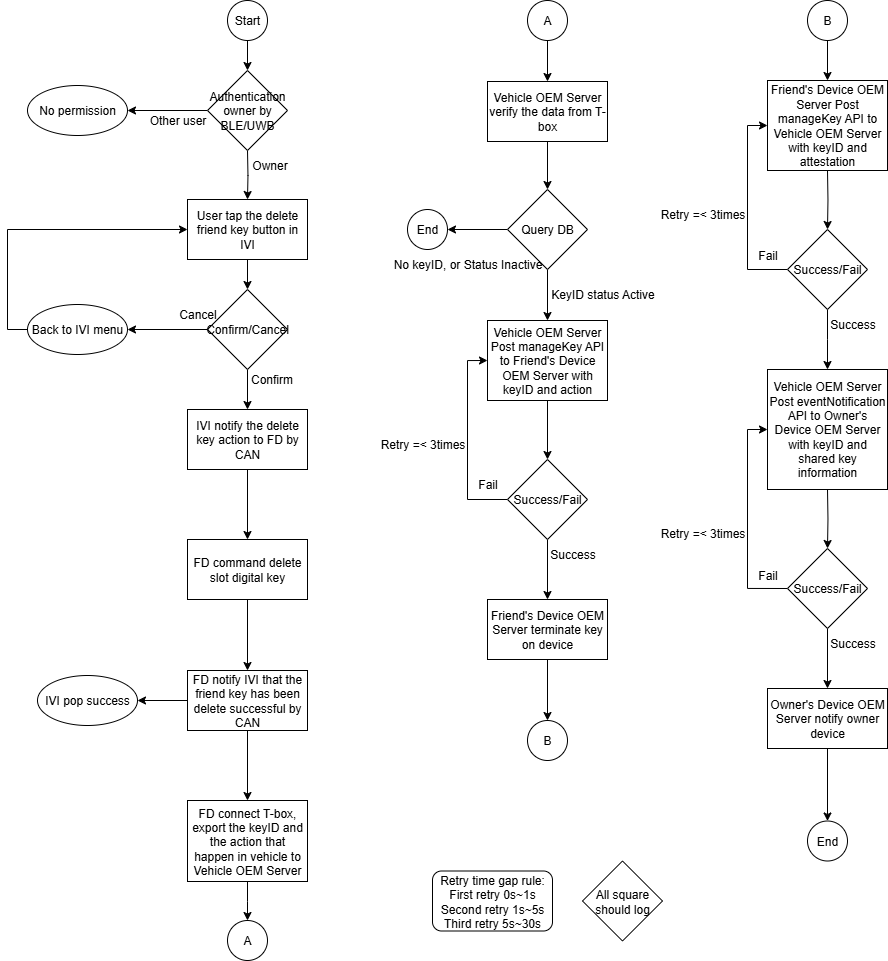

The diagram above was exported from draw.io. Its source (the exported page's mxGraphModel, read from the mxfile embedded in the PNG):
<mxGraphModel dx="1464" dy="951" grid="1" gridSize="10" guides="1" tooltips="1" connect="1" arrows="1" fold="1" page="1" pageScale="1" pageWidth="4681" pageHeight="3300" math="0" shadow="0">
  <root>
    <mxCell id="0" />
    <mxCell id="1" parent="0" />
    <mxCell id="8CUB7v4E4SGxg3HW7h6Q-19" style="edgeStyle=orthogonalEdgeStyle;rounded=0;orthogonalLoop=1;jettySize=auto;html=1;exitX=0.5;exitY=1;exitDx=0;exitDy=0;entryX=0.5;entryY=0;entryDx=0;entryDy=0;" edge="1" parent="1" source="8CUB7v4E4SGxg3HW7h6Q-1">
      <mxGeometry relative="1" as="geometry">
        <mxPoint x="500" y="230" as="targetPoint" />
      </mxGeometry>
    </mxCell>
    <mxCell id="8CUB7v4E4SGxg3HW7h6Q-1" value="Start" style="ellipse;whiteSpace=wrap;html=1;aspect=fixed;" vertex="1" parent="1">
      <mxGeometry x="480" y="160" width="40" height="40" as="geometry" />
    </mxCell>
    <mxCell id="8CUB7v4E4SGxg3HW7h6Q-5" style="edgeStyle=orthogonalEdgeStyle;rounded=0;orthogonalLoop=1;jettySize=auto;html=1;exitX=0.5;exitY=1;exitDx=0;exitDy=0;" edge="1" parent="1" source="8CUB7v4E4SGxg3HW7h6Q-2" target="8CUB7v4E4SGxg3HW7h6Q-3">
      <mxGeometry relative="1" as="geometry" />
    </mxCell>
    <mxCell id="8CUB7v4E4SGxg3HW7h6Q-2" value="User tap the delete friend key button in IVI" style="rounded=0;whiteSpace=wrap;html=1;" vertex="1" parent="1">
      <mxGeometry x="440" y="359" width="120" height="60" as="geometry" />
    </mxCell>
    <mxCell id="8CUB7v4E4SGxg3HW7h6Q-7" style="edgeStyle=orthogonalEdgeStyle;rounded=0;orthogonalLoop=1;jettySize=auto;html=1;exitX=0;exitY=0.5;exitDx=0;exitDy=0;entryX=1;entryY=0.5;entryDx=0;entryDy=0;" edge="1" parent="1" source="8CUB7v4E4SGxg3HW7h6Q-3" target="8CUB7v4E4SGxg3HW7h6Q-6">
      <mxGeometry relative="1" as="geometry" />
    </mxCell>
    <mxCell id="8CUB7v4E4SGxg3HW7h6Q-10" style="edgeStyle=orthogonalEdgeStyle;rounded=0;orthogonalLoop=1;jettySize=auto;html=1;exitX=0.5;exitY=1;exitDx=0;exitDy=0;entryX=0.5;entryY=0;entryDx=0;entryDy=0;" edge="1" parent="1" source="8CUB7v4E4SGxg3HW7h6Q-3" target="8CUB7v4E4SGxg3HW7h6Q-9">
      <mxGeometry relative="1" as="geometry" />
    </mxCell>
    <mxCell id="8CUB7v4E4SGxg3HW7h6Q-3" value="Confirm/Cancel" style="rhombus;whiteSpace=wrap;html=1;" vertex="1" parent="1">
      <mxGeometry x="460" y="449" width="80" height="80" as="geometry" />
    </mxCell>
    <mxCell id="8CUB7v4E4SGxg3HW7h6Q-25" style="edgeStyle=orthogonalEdgeStyle;rounded=0;orthogonalLoop=1;jettySize=auto;html=1;exitX=0;exitY=0.5;exitDx=0;exitDy=0;entryX=0;entryY=0.5;entryDx=0;entryDy=0;" edge="1" parent="1" source="8CUB7v4E4SGxg3HW7h6Q-6" target="8CUB7v4E4SGxg3HW7h6Q-2">
      <mxGeometry relative="1" as="geometry" />
    </mxCell>
    <mxCell id="8CUB7v4E4SGxg3HW7h6Q-6" value="Back to IVI menu" style="ellipse;whiteSpace=wrap;html=1;" vertex="1" parent="1">
      <mxGeometry x="280" y="464" width="100" height="50" as="geometry" />
    </mxCell>
    <mxCell id="8CUB7v4E4SGxg3HW7h6Q-8" value="Cancel" style="text;html=1;align=center;verticalAlign=middle;resizable=0;points=[];autosize=1;strokeColor=none;fillColor=none;" vertex="1" parent="1">
      <mxGeometry x="420" y="459" width="60" height="30" as="geometry" />
    </mxCell>
    <mxCell id="8CUB7v4E4SGxg3HW7h6Q-14" style="edgeStyle=orthogonalEdgeStyle;rounded=0;orthogonalLoop=1;jettySize=auto;html=1;exitX=0.5;exitY=1;exitDx=0;exitDy=0;entryX=0.5;entryY=0;entryDx=0;entryDy=0;" edge="1" parent="1" source="8CUB7v4E4SGxg3HW7h6Q-9" target="8CUB7v4E4SGxg3HW7h6Q-13">
      <mxGeometry relative="1" as="geometry" />
    </mxCell>
    <mxCell id="8CUB7v4E4SGxg3HW7h6Q-9" value="IVI notify the delete key action to FD by CAN" style="rounded=0;whiteSpace=wrap;html=1;" vertex="1" parent="1">
      <mxGeometry x="440" y="569" width="120" height="60" as="geometry" />
    </mxCell>
    <mxCell id="8CUB7v4E4SGxg3HW7h6Q-11" value="Confirm" style="text;html=1;align=center;verticalAlign=middle;resizable=0;points=[];autosize=1;strokeColor=none;fillColor=none;" vertex="1" parent="1">
      <mxGeometry x="489" y="524" width="70" height="30" as="geometry" />
    </mxCell>
    <mxCell id="8CUB7v4E4SGxg3HW7h6Q-39" style="edgeStyle=orthogonalEdgeStyle;rounded=0;orthogonalLoop=1;jettySize=auto;html=1;exitX=0.5;exitY=1;exitDx=0;exitDy=0;" edge="1" parent="1" source="8CUB7v4E4SGxg3HW7h6Q-12" target="8CUB7v4E4SGxg3HW7h6Q-37">
      <mxGeometry relative="1" as="geometry" />
    </mxCell>
    <mxCell id="8CUB7v4E4SGxg3HW7h6Q-12" value="A" style="ellipse;whiteSpace=wrap;html=1;aspect=fixed;" vertex="1" parent="1">
      <mxGeometry x="780" y="160" width="40" height="40" as="geometry" />
    </mxCell>
    <mxCell id="8CUB7v4E4SGxg3HW7h6Q-28" style="edgeStyle=orthogonalEdgeStyle;rounded=0;orthogonalLoop=1;jettySize=auto;html=1;exitX=0.5;exitY=1;exitDx=0;exitDy=0;" edge="1" parent="1" source="8CUB7v4E4SGxg3HW7h6Q-13" target="8CUB7v4E4SGxg3HW7h6Q-27">
      <mxGeometry relative="1" as="geometry" />
    </mxCell>
    <mxCell id="8CUB7v4E4SGxg3HW7h6Q-13" value="FD command delete slot digital key" style="rounded=0;whiteSpace=wrap;html=1;" vertex="1" parent="1">
      <mxGeometry x="440" y="699" width="120" height="60" as="geometry" />
    </mxCell>
    <mxCell id="8CUB7v4E4SGxg3HW7h6Q-17" style="edgeStyle=orthogonalEdgeStyle;rounded=0;orthogonalLoop=1;jettySize=auto;html=1;exitX=0.5;exitY=1;exitDx=0;exitDy=0;" edge="1" parent="1" target="8CUB7v4E4SGxg3HW7h6Q-2">
      <mxGeometry relative="1" as="geometry">
        <mxPoint x="500" y="310" as="sourcePoint" />
      </mxGeometry>
    </mxCell>
    <mxCell id="8CUB7v4E4SGxg3HW7h6Q-23" style="edgeStyle=orthogonalEdgeStyle;rounded=0;orthogonalLoop=1;jettySize=auto;html=1;exitX=0;exitY=0.5;exitDx=0;exitDy=0;entryX=1;entryY=0.5;entryDx=0;entryDy=0;" edge="1" parent="1" source="8CUB7v4E4SGxg3HW7h6Q-20" target="8CUB7v4E4SGxg3HW7h6Q-22">
      <mxGeometry relative="1" as="geometry" />
    </mxCell>
    <mxCell id="8CUB7v4E4SGxg3HW7h6Q-20" value="Authentication owner by BLE/UWB" style="rhombus;whiteSpace=wrap;html=1;" vertex="1" parent="1">
      <mxGeometry x="460" y="230" width="80" height="80" as="geometry" />
    </mxCell>
    <mxCell id="8CUB7v4E4SGxg3HW7h6Q-21" value="Owner" style="text;html=1;align=center;verticalAlign=middle;resizable=0;points=[];autosize=1;strokeColor=none;fillColor=none;" vertex="1" parent="1">
      <mxGeometry x="492" y="310" width="60" height="30" as="geometry" />
    </mxCell>
    <mxCell id="8CUB7v4E4SGxg3HW7h6Q-22" value="No permission" style="ellipse;whiteSpace=wrap;html=1;" vertex="1" parent="1">
      <mxGeometry x="280" y="245" width="100" height="50" as="geometry" />
    </mxCell>
    <mxCell id="8CUB7v4E4SGxg3HW7h6Q-24" value="Other user" style="text;html=1;align=center;verticalAlign=middle;resizable=0;points=[];autosize=1;strokeColor=none;fillColor=none;" vertex="1" parent="1">
      <mxGeometry x="390" y="265" width="80" height="30" as="geometry" />
    </mxCell>
    <mxCell id="8CUB7v4E4SGxg3HW7h6Q-30" style="edgeStyle=orthogonalEdgeStyle;rounded=0;orthogonalLoop=1;jettySize=auto;html=1;exitX=0;exitY=0.5;exitDx=0;exitDy=0;entryX=1;entryY=0.5;entryDx=0;entryDy=0;" edge="1" parent="1" source="8CUB7v4E4SGxg3HW7h6Q-27" target="8CUB7v4E4SGxg3HW7h6Q-29">
      <mxGeometry relative="1" as="geometry" />
    </mxCell>
    <mxCell id="8CUB7v4E4SGxg3HW7h6Q-32" style="edgeStyle=orthogonalEdgeStyle;rounded=0;orthogonalLoop=1;jettySize=auto;html=1;exitX=0.5;exitY=1;exitDx=0;exitDy=0;entryX=0.5;entryY=0;entryDx=0;entryDy=0;" edge="1" parent="1" source="8CUB7v4E4SGxg3HW7h6Q-27" target="8CUB7v4E4SGxg3HW7h6Q-31">
      <mxGeometry relative="1" as="geometry" />
    </mxCell>
    <mxCell id="8CUB7v4E4SGxg3HW7h6Q-27" value="FD notify IVI that the friend key has been delete successful by CAN" style="rounded=0;whiteSpace=wrap;html=1;" vertex="1" parent="1">
      <mxGeometry x="440" y="830" width="120" height="60" as="geometry" />
    </mxCell>
    <mxCell id="8CUB7v4E4SGxg3HW7h6Q-29" value="IVI pop success" style="ellipse;whiteSpace=wrap;html=1;" vertex="1" parent="1">
      <mxGeometry x="290" y="835" width="100" height="50" as="geometry" />
    </mxCell>
    <mxCell id="8CUB7v4E4SGxg3HW7h6Q-34" style="edgeStyle=orthogonalEdgeStyle;rounded=0;orthogonalLoop=1;jettySize=auto;html=1;exitX=0.5;exitY=1;exitDx=0;exitDy=0;" edge="1" parent="1" source="8CUB7v4E4SGxg3HW7h6Q-31" target="8CUB7v4E4SGxg3HW7h6Q-33">
      <mxGeometry relative="1" as="geometry" />
    </mxCell>
    <mxCell id="8CUB7v4E4SGxg3HW7h6Q-31" value="FD connect T-box, export the keyID and the action that happen in vehicle to Vehicle OEM Server" style="rounded=0;whiteSpace=wrap;html=1;" vertex="1" parent="1">
      <mxGeometry x="440" y="960" width="120" height="81" as="geometry" />
    </mxCell>
    <mxCell id="8CUB7v4E4SGxg3HW7h6Q-33" value="A" style="ellipse;whiteSpace=wrap;html=1;aspect=fixed;" vertex="1" parent="1">
      <mxGeometry x="480" y="1080" width="40" height="40" as="geometry" />
    </mxCell>
    <mxCell id="8CUB7v4E4SGxg3HW7h6Q-48" style="edgeStyle=orthogonalEdgeStyle;rounded=0;orthogonalLoop=1;jettySize=auto;html=1;exitX=0.5;exitY=1;exitDx=0;exitDy=0;entryX=0.5;entryY=0;entryDx=0;entryDy=0;" edge="1" parent="1" source="8CUB7v4E4SGxg3HW7h6Q-35" target="8CUB7v4E4SGxg3HW7h6Q-47">
      <mxGeometry relative="1" as="geometry" />
    </mxCell>
    <mxCell id="8CUB7v4E4SGxg3HW7h6Q-35" value="Vehicle OEM Server Post manageKey API to Friend's Device OEM Server with keyID and action" style="rounded=0;whiteSpace=wrap;html=1;" vertex="1" parent="1">
      <mxGeometry x="740" y="480" width="120" height="80" as="geometry" />
    </mxCell>
    <mxCell id="8CUB7v4E4SGxg3HW7h6Q-41" style="edgeStyle=orthogonalEdgeStyle;rounded=0;orthogonalLoop=1;jettySize=auto;html=1;exitX=0.5;exitY=1;exitDx=0;exitDy=0;entryX=0.5;entryY=0;entryDx=0;entryDy=0;" edge="1" parent="1" source="8CUB7v4E4SGxg3HW7h6Q-37" target="8CUB7v4E4SGxg3HW7h6Q-40">
      <mxGeometry relative="1" as="geometry" />
    </mxCell>
    <mxCell id="8CUB7v4E4SGxg3HW7h6Q-37" value="Vehicle OEM Server verify the data from T-box" style="rounded=0;whiteSpace=wrap;html=1;" vertex="1" parent="1">
      <mxGeometry x="740" y="241" width="120" height="60" as="geometry" />
    </mxCell>
    <mxCell id="8CUB7v4E4SGxg3HW7h6Q-42" style="edgeStyle=orthogonalEdgeStyle;rounded=0;orthogonalLoop=1;jettySize=auto;html=1;exitX=0.5;exitY=1;exitDx=0;exitDy=0;" edge="1" parent="1" source="8CUB7v4E4SGxg3HW7h6Q-40" target="8CUB7v4E4SGxg3HW7h6Q-35">
      <mxGeometry relative="1" as="geometry" />
    </mxCell>
    <mxCell id="8CUB7v4E4SGxg3HW7h6Q-45" style="edgeStyle=orthogonalEdgeStyle;rounded=0;orthogonalLoop=1;jettySize=auto;html=1;exitX=0;exitY=0.5;exitDx=0;exitDy=0;entryX=1;entryY=0.5;entryDx=0;entryDy=0;" edge="1" parent="1" source="8CUB7v4E4SGxg3HW7h6Q-40" target="8CUB7v4E4SGxg3HW7h6Q-44">
      <mxGeometry relative="1" as="geometry" />
    </mxCell>
    <mxCell id="8CUB7v4E4SGxg3HW7h6Q-40" value="Query DB" style="rhombus;whiteSpace=wrap;html=1;" vertex="1" parent="1">
      <mxGeometry x="760" y="349" width="80" height="80" as="geometry" />
    </mxCell>
    <mxCell id="8CUB7v4E4SGxg3HW7h6Q-43" value="KeyID status Active" style="text;html=1;align=center;verticalAlign=middle;resizable=0;points=[];autosize=1;strokeColor=none;fillColor=none;" vertex="1" parent="1">
      <mxGeometry x="790" y="439" width="130" height="30" as="geometry" />
    </mxCell>
    <mxCell id="8CUB7v4E4SGxg3HW7h6Q-44" value="End" style="ellipse;whiteSpace=wrap;html=1;aspect=fixed;" vertex="1" parent="1">
      <mxGeometry x="660" y="369" width="40" height="40" as="geometry" />
    </mxCell>
    <mxCell id="8CUB7v4E4SGxg3HW7h6Q-46" value="No keyID, or Status Inactive" style="text;html=1;align=center;verticalAlign=middle;resizable=0;points=[];autosize=1;strokeColor=none;fillColor=none;" vertex="1" parent="1">
      <mxGeometry x="635" y="409" width="170" height="30" as="geometry" />
    </mxCell>
    <mxCell id="8CUB7v4E4SGxg3HW7h6Q-49" style="edgeStyle=orthogonalEdgeStyle;rounded=0;orthogonalLoop=1;jettySize=auto;html=1;exitX=0;exitY=0.5;exitDx=0;exitDy=0;entryX=0;entryY=0.5;entryDx=0;entryDy=0;" edge="1" parent="1" source="8CUB7v4E4SGxg3HW7h6Q-47" target="8CUB7v4E4SGxg3HW7h6Q-35">
      <mxGeometry relative="1" as="geometry" />
    </mxCell>
    <mxCell id="8CUB7v4E4SGxg3HW7h6Q-55" style="edgeStyle=orthogonalEdgeStyle;rounded=0;orthogonalLoop=1;jettySize=auto;html=1;exitX=0.5;exitY=1;exitDx=0;exitDy=0;entryX=0.5;entryY=0;entryDx=0;entryDy=0;" edge="1" parent="1" source="8CUB7v4E4SGxg3HW7h6Q-47" target="8CUB7v4E4SGxg3HW7h6Q-54">
      <mxGeometry relative="1" as="geometry" />
    </mxCell>
    <mxCell id="8CUB7v4E4SGxg3HW7h6Q-47" value="Success/Fail" style="rhombus;whiteSpace=wrap;html=1;" vertex="1" parent="1">
      <mxGeometry x="760" y="619" width="80" height="80" as="geometry" />
    </mxCell>
    <mxCell id="8CUB7v4E4SGxg3HW7h6Q-50" value="Retry =&amp;lt; 3times" style="text;html=1;align=center;verticalAlign=middle;resizable=0;points=[];autosize=1;strokeColor=none;fillColor=none;" vertex="1" parent="1">
      <mxGeometry x="620" y="589" width="110" height="30" as="geometry" />
    </mxCell>
    <mxCell id="8CUB7v4E4SGxg3HW7h6Q-51" value="Fail" style="text;html=1;align=center;verticalAlign=middle;resizable=0;points=[];autosize=1;strokeColor=none;fillColor=none;" vertex="1" parent="1">
      <mxGeometry x="720" y="629" width="40" height="30" as="geometry" />
    </mxCell>
    <mxCell id="8CUB7v4E4SGxg3HW7h6Q-52" value="Retry time gap rule:&lt;div&gt;First retry 0s~1s&lt;/div&gt;&lt;div&gt;Second retry 1s~5s&lt;/div&gt;&lt;div&gt;Third retry 5s~30s&lt;/div&gt;" style="rounded=1;whiteSpace=wrap;html=1;" vertex="1" parent="1">
      <mxGeometry x="685" y="1030.5" width="120" height="60" as="geometry" />
    </mxCell>
    <mxCell id="8CUB7v4E4SGxg3HW7h6Q-53" value="All square should log" style="rhombus;whiteSpace=wrap;html=1;" vertex="1" parent="1">
      <mxGeometry x="835" y="1020.5" width="80" height="80" as="geometry" />
    </mxCell>
    <mxCell id="8CUB7v4E4SGxg3HW7h6Q-67" style="edgeStyle=orthogonalEdgeStyle;rounded=0;orthogonalLoop=1;jettySize=auto;html=1;exitX=0.5;exitY=1;exitDx=0;exitDy=0;" edge="1" parent="1" source="8CUB7v4E4SGxg3HW7h6Q-54" target="8CUB7v4E4SGxg3HW7h6Q-66">
      <mxGeometry relative="1" as="geometry" />
    </mxCell>
    <mxCell id="8CUB7v4E4SGxg3HW7h6Q-54" value="Friend's Device OEM Server terminate key on device" style="rounded=0;whiteSpace=wrap;html=1;" vertex="1" parent="1">
      <mxGeometry x="740" y="759" width="120" height="60" as="geometry" />
    </mxCell>
    <mxCell id="8CUB7v4E4SGxg3HW7h6Q-56" value="Success" style="text;html=1;align=center;verticalAlign=middle;resizable=0;points=[];autosize=1;strokeColor=none;fillColor=none;" vertex="1" parent="1">
      <mxGeometry x="790" y="699" width="70" height="30" as="geometry" />
    </mxCell>
    <mxCell id="8CUB7v4E4SGxg3HW7h6Q-57" value="Friend's Device OEM Server Post manageKey API to Vehicle OEM Server with keyID and attestation" style="rounded=0;whiteSpace=wrap;html=1;" vertex="1" parent="1">
      <mxGeometry x="1020" y="240" width="120" height="90" as="geometry" />
    </mxCell>
    <mxCell id="8CUB7v4E4SGxg3HW7h6Q-59" style="edgeStyle=orthogonalEdgeStyle;rounded=0;orthogonalLoop=1;jettySize=auto;html=1;exitX=0.5;exitY=1;exitDx=0;exitDy=0;entryX=0.5;entryY=0;entryDx=0;entryDy=0;" edge="1" parent="1" target="8CUB7v4E4SGxg3HW7h6Q-61">
      <mxGeometry relative="1" as="geometry">
        <mxPoint x="1080" y="330" as="sourcePoint" />
      </mxGeometry>
    </mxCell>
    <mxCell id="8CUB7v4E4SGxg3HW7h6Q-60" style="edgeStyle=orthogonalEdgeStyle;rounded=0;orthogonalLoop=1;jettySize=auto;html=1;exitX=0.5;exitY=1;exitDx=0;exitDy=0;entryX=0.5;entryY=0;entryDx=0;entryDy=0;" edge="1" parent="1" source="8CUB7v4E4SGxg3HW7h6Q-61">
      <mxGeometry relative="1" as="geometry">
        <mxPoint x="1080" y="529" as="targetPoint" />
      </mxGeometry>
    </mxCell>
    <mxCell id="8CUB7v4E4SGxg3HW7h6Q-65" style="edgeStyle=orthogonalEdgeStyle;rounded=0;orthogonalLoop=1;jettySize=auto;html=1;exitX=0;exitY=0.5;exitDx=0;exitDy=0;entryX=0;entryY=0.5;entryDx=0;entryDy=0;" edge="1" parent="1" source="8CUB7v4E4SGxg3HW7h6Q-61" target="8CUB7v4E4SGxg3HW7h6Q-57">
      <mxGeometry relative="1" as="geometry" />
    </mxCell>
    <mxCell id="8CUB7v4E4SGxg3HW7h6Q-61" value="Success/Fail" style="rhombus;whiteSpace=wrap;html=1;" vertex="1" parent="1">
      <mxGeometry x="1040" y="389" width="80" height="80" as="geometry" />
    </mxCell>
    <mxCell id="8CUB7v4E4SGxg3HW7h6Q-62" value="Retry =&amp;lt; 3times" style="text;html=1;align=center;verticalAlign=middle;resizable=0;points=[];autosize=1;strokeColor=none;fillColor=none;" vertex="1" parent="1">
      <mxGeometry x="900" y="359" width="110" height="30" as="geometry" />
    </mxCell>
    <mxCell id="8CUB7v4E4SGxg3HW7h6Q-63" value="Fail" style="text;html=1;align=center;verticalAlign=middle;resizable=0;points=[];autosize=1;strokeColor=none;fillColor=none;" vertex="1" parent="1">
      <mxGeometry x="1000" y="400" width="40" height="30" as="geometry" />
    </mxCell>
    <mxCell id="8CUB7v4E4SGxg3HW7h6Q-64" value="Success" style="text;html=1;align=center;verticalAlign=middle;resizable=0;points=[];autosize=1;strokeColor=none;fillColor=none;" vertex="1" parent="1">
      <mxGeometry x="1070" y="469" width="70" height="30" as="geometry" />
    </mxCell>
    <mxCell id="8CUB7v4E4SGxg3HW7h6Q-66" value="B" style="ellipse;whiteSpace=wrap;html=1;aspect=fixed;" vertex="1" parent="1">
      <mxGeometry x="780" y="880" width="40" height="40" as="geometry" />
    </mxCell>
    <mxCell id="8CUB7v4E4SGxg3HW7h6Q-69" style="edgeStyle=orthogonalEdgeStyle;rounded=0;orthogonalLoop=1;jettySize=auto;html=1;exitX=0.5;exitY=1;exitDx=0;exitDy=0;entryX=0.5;entryY=0;entryDx=0;entryDy=0;" edge="1" parent="1" source="8CUB7v4E4SGxg3HW7h6Q-68" target="8CUB7v4E4SGxg3HW7h6Q-57">
      <mxGeometry relative="1" as="geometry" />
    </mxCell>
    <mxCell id="8CUB7v4E4SGxg3HW7h6Q-68" value="B" style="ellipse;whiteSpace=wrap;html=1;aspect=fixed;" vertex="1" parent="1">
      <mxGeometry x="1060" y="160" width="40" height="40" as="geometry" />
    </mxCell>
    <mxCell id="8CUB7v4E4SGxg3HW7h6Q-70" value="Vehicle OEM Server Post eventNotification API to Owner's Device OEM Server with keyID and shared key information" style="rounded=0;whiteSpace=wrap;html=1;" vertex="1" parent="1">
      <mxGeometry x="1020" y="529" width="120" height="120" as="geometry" />
    </mxCell>
    <mxCell id="8CUB7v4E4SGxg3HW7h6Q-71" style="edgeStyle=orthogonalEdgeStyle;rounded=0;orthogonalLoop=1;jettySize=auto;html=1;exitX=0.5;exitY=1;exitDx=0;exitDy=0;entryX=0.5;entryY=0;entryDx=0;entryDy=0;" edge="1" parent="1" target="8CUB7v4E4SGxg3HW7h6Q-73">
      <mxGeometry relative="1" as="geometry">
        <mxPoint x="1080" y="649" as="sourcePoint" />
      </mxGeometry>
    </mxCell>
    <mxCell id="8CUB7v4E4SGxg3HW7h6Q-72" style="edgeStyle=orthogonalEdgeStyle;rounded=0;orthogonalLoop=1;jettySize=auto;html=1;exitX=0.5;exitY=1;exitDx=0;exitDy=0;entryX=0.5;entryY=0;entryDx=0;entryDy=0;" edge="1" parent="1" source="8CUB7v4E4SGxg3HW7h6Q-73" target="8CUB7v4E4SGxg3HW7h6Q-76">
      <mxGeometry relative="1" as="geometry" />
    </mxCell>
    <mxCell id="8CUB7v4E4SGxg3HW7h6Q-78" style="edgeStyle=orthogonalEdgeStyle;rounded=0;orthogonalLoop=1;jettySize=auto;html=1;exitX=0;exitY=0.5;exitDx=0;exitDy=0;entryX=0;entryY=0.5;entryDx=0;entryDy=0;" edge="1" parent="1" source="8CUB7v4E4SGxg3HW7h6Q-73" target="8CUB7v4E4SGxg3HW7h6Q-70">
      <mxGeometry relative="1" as="geometry" />
    </mxCell>
    <mxCell id="8CUB7v4E4SGxg3HW7h6Q-73" value="Success/Fail" style="rhombus;whiteSpace=wrap;html=1;" vertex="1" parent="1">
      <mxGeometry x="1040" y="708" width="80" height="80" as="geometry" />
    </mxCell>
    <mxCell id="8CUB7v4E4SGxg3HW7h6Q-74" value="Retry =&amp;lt; 3times" style="text;html=1;align=center;verticalAlign=middle;resizable=0;points=[];autosize=1;strokeColor=none;fillColor=none;" vertex="1" parent="1">
      <mxGeometry x="900" y="678" width="110" height="30" as="geometry" />
    </mxCell>
    <mxCell id="8CUB7v4E4SGxg3HW7h6Q-75" value="Fail" style="text;html=1;align=center;verticalAlign=middle;resizable=0;points=[];autosize=1;strokeColor=none;fillColor=none;" vertex="1" parent="1">
      <mxGeometry x="1000" y="720" width="40" height="30" as="geometry" />
    </mxCell>
    <mxCell id="8CUB7v4E4SGxg3HW7h6Q-80" style="edgeStyle=orthogonalEdgeStyle;rounded=0;orthogonalLoop=1;jettySize=auto;html=1;exitX=0.5;exitY=1;exitDx=0;exitDy=0;entryX=0.5;entryY=0;entryDx=0;entryDy=0;" edge="1" parent="1" source="8CUB7v4E4SGxg3HW7h6Q-76" target="8CUB7v4E4SGxg3HW7h6Q-79">
      <mxGeometry relative="1" as="geometry" />
    </mxCell>
    <mxCell id="8CUB7v4E4SGxg3HW7h6Q-76" value="Owner's Device OEM Server notify owner device" style="rounded=0;whiteSpace=wrap;html=1;" vertex="1" parent="1">
      <mxGeometry x="1020" y="848" width="120" height="60" as="geometry" />
    </mxCell>
    <mxCell id="8CUB7v4E4SGxg3HW7h6Q-77" value="Success" style="text;html=1;align=center;verticalAlign=middle;resizable=0;points=[];autosize=1;strokeColor=none;fillColor=none;" vertex="1" parent="1">
      <mxGeometry x="1070" y="788" width="70" height="30" as="geometry" />
    </mxCell>
    <mxCell id="8CUB7v4E4SGxg3HW7h6Q-79" value="End" style="ellipse;whiteSpace=wrap;html=1;aspect=fixed;" vertex="1" parent="1">
      <mxGeometry x="1060" y="980.5" width="40" height="40" as="geometry" />
    </mxCell>
  </root>
</mxGraphModel>